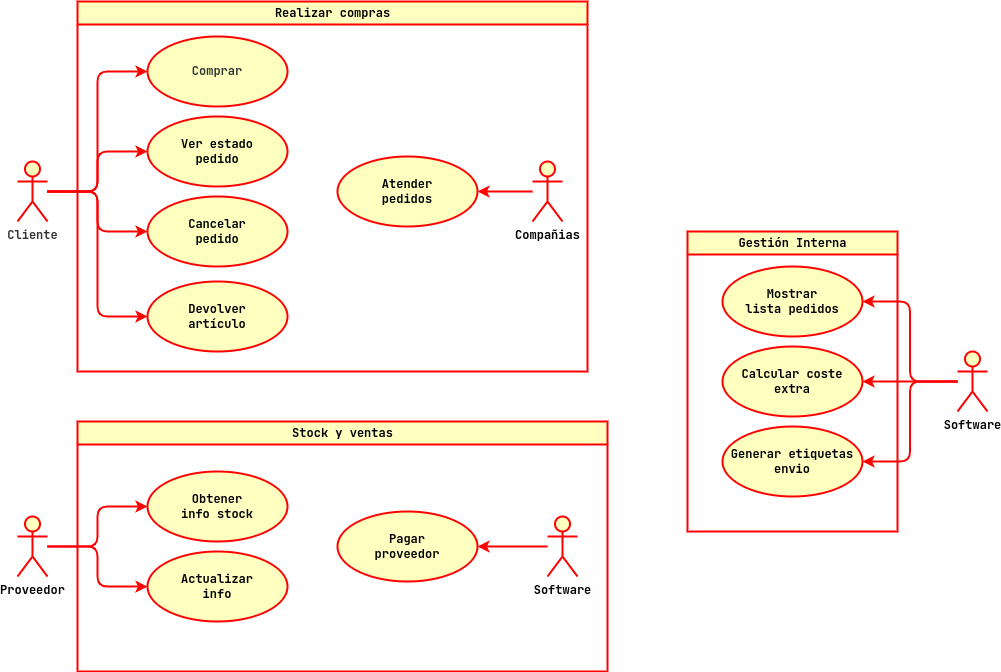

The diagram above was exported from draw.io. Its source (the exported page's mxGraphModel, read from the mxfile embedded in the PNG):
<mxGraphModel dx="1896" dy="885" grid="1" gridSize="10" guides="1" tooltips="1" connect="1" arrows="1" fold="1" page="1" pageScale="1" pageWidth="1169" pageHeight="827" math="0" shadow="0">
  <root>
    <mxCell id="0" />
    <mxCell id="1" parent="0" />
    <mxCell id="LQ380rj6-zCUb2j_dqiF-21" style="edgeStyle=orthogonalEdgeStyle;rounded=1;orthogonalLoop=1;jettySize=auto;html=1;entryX=0;entryY=0.5;entryDx=0;entryDy=0;fontFamily=Jetbrains Mono;fontSource=https%3A%2F%2Ffonts.googleapis.com%2Fcss%3Ffamily%3DJetbrains%2BMono;fontSize=12;fontColor=#000000;startSize=23;strokeColor=#FF0000;strokeWidth=2;fontStyle=1" edge="1" parent="1" source="LQ380rj6-zCUb2j_dqiF-1" target="LQ380rj6-zCUb2j_dqiF-4">
      <mxGeometry relative="1" as="geometry" />
    </mxCell>
    <mxCell id="LQ380rj6-zCUb2j_dqiF-22" style="edgeStyle=orthogonalEdgeStyle;rounded=1;orthogonalLoop=1;jettySize=auto;html=1;entryX=0;entryY=0.5;entryDx=0;entryDy=0;fontFamily=Jetbrains Mono;fontSource=https%3A%2F%2Ffonts.googleapis.com%2Fcss%3Ffamily%3DJetbrains%2BMono;fontSize=12;fontColor=#000000;startSize=23;strokeColor=#FF0000;strokeWidth=2;fontStyle=1" edge="1" parent="1" source="LQ380rj6-zCUb2j_dqiF-1" target="LQ380rj6-zCUb2j_dqiF-2">
      <mxGeometry relative="1" as="geometry" />
    </mxCell>
    <mxCell id="LQ380rj6-zCUb2j_dqiF-23" style="edgeStyle=orthogonalEdgeStyle;rounded=1;orthogonalLoop=1;jettySize=auto;html=1;entryX=0;entryY=0.5;entryDx=0;entryDy=0;fontFamily=Jetbrains Mono;fontSource=https%3A%2F%2Ffonts.googleapis.com%2Fcss%3Ffamily%3DJetbrains%2BMono;fontSize=12;fontColor=#000000;startSize=23;strokeColor=#FF0000;strokeWidth=2;fontStyle=1" edge="1" parent="1" source="LQ380rj6-zCUb2j_dqiF-1" target="LQ380rj6-zCUb2j_dqiF-5">
      <mxGeometry relative="1" as="geometry" />
    </mxCell>
    <mxCell id="LQ380rj6-zCUb2j_dqiF-30" style="edgeStyle=orthogonalEdgeStyle;rounded=1;orthogonalLoop=1;jettySize=auto;html=1;entryX=0;entryY=0.5;entryDx=0;entryDy=0;fontFamily=Jetbrains Mono;fontSource=https%3A%2F%2Ffonts.googleapis.com%2Fcss%3Ffamily%3DJetbrains%2BMono;fontSize=12;fontColor=#000000;startSize=23;strokeColor=#FF0000;strokeWidth=2;fontStyle=1" edge="1" parent="1" source="LQ380rj6-zCUb2j_dqiF-1" target="LQ380rj6-zCUb2j_dqiF-29">
      <mxGeometry relative="1" as="geometry" />
    </mxCell>
    <mxCell id="LQ380rj6-zCUb2j_dqiF-1" value="Cliente" style="shape=umlActor;verticalLabelPosition=bottom;verticalAlign=top;html=1;outlineConnect=0;fontFamily=Jetbrains Mono;fontSource=https%3A%2F%2Ffonts.googleapis.com%2Fcss%3Ffamily%3DJetbrains%2BMono;fontSize=12;fontColor=#333333;strokeColor=#FF0000;strokeWidth=2;fillColor=#FFFFC0;fontStyle=1" vertex="1" parent="1">
      <mxGeometry x="100" y="239" width="30" height="60" as="geometry" />
    </mxCell>
    <mxCell id="LQ380rj6-zCUb2j_dqiF-4" value="Ver estado&lt;br&gt;pedido" style="ellipse;whiteSpace=wrap;html=1;fontFamily=Jetbrains Mono;fontSource=https%3A%2F%2Ffonts.googleapis.com%2Fcss%3Ffamily%3DJetbrains%2BMono;fontSize=12;fontColor=#000000;strokeColor=#FF0000;strokeWidth=2;fillColor=#FFFFC0;fontStyle=1" vertex="1" parent="1">
      <mxGeometry x="230" y="194" width="140" height="70" as="geometry" />
    </mxCell>
    <mxCell id="LQ380rj6-zCUb2j_dqiF-5" value="Cancelar&lt;br&gt;pedido" style="ellipse;whiteSpace=wrap;html=1;fontFamily=Jetbrains Mono;fontSource=https%3A%2F%2Ffonts.googleapis.com%2Fcss%3Ffamily%3DJetbrains%2BMono;fontSize=12;fontColor=#000000;strokeColor=#FF0000;strokeWidth=2;fillColor=#FFFFC0;fontStyle=1" vertex="1" parent="1">
      <mxGeometry x="230" y="274" width="140" height="70" as="geometry" />
    </mxCell>
    <mxCell id="LQ380rj6-zCUb2j_dqiF-2" value="Comprar" style="ellipse;whiteSpace=wrap;html=1;fontFamily=Jetbrains Mono;fontSource=https%3A%2F%2Ffonts.googleapis.com%2Fcss%3Ffamily%3DJetbrains%2BMono;fontSize=12;fontColor=#333333;strokeColor=#FF0000;strokeWidth=2;fillColor=#FFFFC0;fontStyle=1" vertex="1" parent="1">
      <mxGeometry x="230" y="114" width="140" height="70" as="geometry" />
    </mxCell>
    <mxCell id="LQ380rj6-zCUb2j_dqiF-14" style="edgeStyle=orthogonalEdgeStyle;rounded=1;orthogonalLoop=1;jettySize=auto;html=1;entryX=1;entryY=0.5;entryDx=0;entryDy=0;fontFamily=Jetbrains Mono;fontSource=https%3A%2F%2Ffonts.googleapis.com%2Fcss%3Ffamily%3DJetbrains%2BMono;fontSize=12;fontColor=#000000;startSize=23;strokeColor=#FF0000;strokeWidth=2;fontStyle=1" edge="1" parent="1" source="LQ380rj6-zCUb2j_dqiF-10" target="LQ380rj6-zCUb2j_dqiF-11">
      <mxGeometry relative="1" as="geometry" />
    </mxCell>
    <mxCell id="LQ380rj6-zCUb2j_dqiF-15" style="edgeStyle=orthogonalEdgeStyle;rounded=1;orthogonalLoop=1;jettySize=auto;html=1;entryX=1;entryY=0.5;entryDx=0;entryDy=0;fontFamily=Jetbrains Mono;fontSource=https%3A%2F%2Ffonts.googleapis.com%2Fcss%3Ffamily%3DJetbrains%2BMono;fontSize=12;fontColor=#000000;startSize=23;strokeColor=#FF0000;strokeWidth=2;fontStyle=1" edge="1" parent="1" source="LQ380rj6-zCUb2j_dqiF-10" target="LQ380rj6-zCUb2j_dqiF-12">
      <mxGeometry relative="1" as="geometry" />
    </mxCell>
    <mxCell id="LQ380rj6-zCUb2j_dqiF-16" style="edgeStyle=orthogonalEdgeStyle;rounded=1;orthogonalLoop=1;jettySize=auto;html=1;entryX=1;entryY=0.5;entryDx=0;entryDy=0;fontFamily=Jetbrains Mono;fontSource=https%3A%2F%2Ffonts.googleapis.com%2Fcss%3Ffamily%3DJetbrains%2BMono;fontSize=12;fontColor=#000000;startSize=23;strokeColor=#FF0000;strokeWidth=2;fontStyle=1" edge="1" parent="1" source="LQ380rj6-zCUb2j_dqiF-10" target="LQ380rj6-zCUb2j_dqiF-13">
      <mxGeometry relative="1" as="geometry" />
    </mxCell>
    <mxCell id="LQ380rj6-zCUb2j_dqiF-10" value="Software" style="shape=umlActor;verticalLabelPosition=bottom;verticalAlign=top;html=1;fontFamily=Jetbrains Mono;fontSource=https%3A%2F%2Ffonts.googleapis.com%2Fcss%3Ffamily%3DJetbrains%2BMono;fontSize=12;fontColor=#000000;strokeColor=#FF0000;strokeWidth=2;fillColor=#FFFFC0;fontStyle=1" vertex="1" parent="1">
      <mxGeometry x="1040" y="429" width="30" height="60" as="geometry" />
    </mxCell>
    <mxCell id="LQ380rj6-zCUb2j_dqiF-11" value="Mostrar&lt;br&gt;lista pedidos" style="ellipse;whiteSpace=wrap;html=1;fontFamily=Jetbrains Mono;fontSource=https%3A%2F%2Ffonts.googleapis.com%2Fcss%3Ffamily%3DJetbrains%2BMono;fontSize=12;fontColor=#000000;strokeColor=#FF0000;strokeWidth=2;fillColor=#FFFFC0;fontStyle=1" vertex="1" parent="1">
      <mxGeometry x="805" y="344" width="140" height="70" as="geometry" />
    </mxCell>
    <mxCell id="LQ380rj6-zCUb2j_dqiF-12" value="Calcular coste&lt;br&gt;extra" style="ellipse;whiteSpace=wrap;html=1;fontFamily=Jetbrains Mono;fontSource=https%3A%2F%2Ffonts.googleapis.com%2Fcss%3Ffamily%3DJetbrains%2BMono;fontSize=12;fontColor=#000000;strokeColor=#FF0000;strokeWidth=2;fillColor=#FFFFC0;fontStyle=1" vertex="1" parent="1">
      <mxGeometry x="805" y="424" width="140" height="70" as="geometry" />
    </mxCell>
    <mxCell id="LQ380rj6-zCUb2j_dqiF-13" value="Generar etiquetas&lt;br&gt;envio" style="ellipse;whiteSpace=wrap;html=1;fontFamily=Jetbrains Mono;fontSource=https%3A%2F%2Ffonts.googleapis.com%2Fcss%3Ffamily%3DJetbrains%2BMono;fontSize=12;fontColor=#000000;strokeColor=#FF0000;strokeWidth=2;fillColor=#FFFFC0;fontStyle=1" vertex="1" parent="1">
      <mxGeometry x="805" y="504" width="140" height="70" as="geometry" />
    </mxCell>
    <mxCell id="LQ380rj6-zCUb2j_dqiF-25" value="Gestión Interna" style="swimlane;fontFamily=Jetbrains Mono;fontSource=https%3A%2F%2Ffonts.googleapis.com%2Fcss%3Ffamily%3DJetbrains%2BMono;fontSize=12;fontColor=#000000;strokeColor=#FF0000;strokeWidth=2;fillColor=#FFFFC0;html=1;fontStyle=1" vertex="1" parent="1">
      <mxGeometry x="770" y="309" width="210" height="300" as="geometry" />
    </mxCell>
    <mxCell id="LQ380rj6-zCUb2j_dqiF-29" value="Devolver&lt;br&gt;artículo" style="ellipse;whiteSpace=wrap;html=1;fontFamily=Jetbrains Mono;fontSource=https%3A%2F%2Ffonts.googleapis.com%2Fcss%3Ffamily%3DJetbrains%2BMono;fontSize=12;fontColor=#000000;strokeColor=#FF0000;strokeWidth=2;fillColor=#FFFFC0;fontStyle=1" vertex="1" parent="1">
      <mxGeometry x="230" y="359" width="140" height="70" as="geometry" />
    </mxCell>
    <mxCell id="LQ380rj6-zCUb2j_dqiF-35" style="edgeStyle=orthogonalEdgeStyle;rounded=1;orthogonalLoop=1;jettySize=auto;html=1;fontFamily=Jetbrains Mono;fontSource=https%3A%2F%2Ffonts.googleapis.com%2Fcss%3Ffamily%3DJetbrains%2BMono;fontSize=12;fontColor=#000000;startSize=23;strokeColor=#FF0000;strokeWidth=2;fontStyle=1" edge="1" parent="1" source="LQ380rj6-zCUb2j_dqiF-31" target="LQ380rj6-zCUb2j_dqiF-32">
      <mxGeometry relative="1" as="geometry" />
    </mxCell>
    <mxCell id="LQ380rj6-zCUb2j_dqiF-31" value="Compañias" style="shape=umlActor;verticalLabelPosition=bottom;verticalAlign=top;html=1;outlineConnect=0;fontFamily=Jetbrains Mono;fontSource=https%3A%2F%2Ffonts.googleapis.com%2Fcss%3Ffamily%3DJetbrains%2BMono;fontSize=12;fontColor=#000000;strokeColor=#FF0000;strokeWidth=2;fillColor=#FFFFC0;fontStyle=1" vertex="1" parent="1">
      <mxGeometry x="615" y="239" width="30" height="60" as="geometry" />
    </mxCell>
    <mxCell id="LQ380rj6-zCUb2j_dqiF-32" value="Atender&lt;br&gt;pedidos" style="ellipse;whiteSpace=wrap;html=1;fontFamily=Jetbrains Mono;fontSource=https%3A%2F%2Ffonts.googleapis.com%2Fcss%3Ffamily%3DJetbrains%2BMono;fontSize=12;fontColor=#000000;strokeColor=#FF0000;strokeWidth=2;fillColor=#FFFFC0;fontStyle=1" vertex="1" parent="1">
      <mxGeometry x="420" y="234" width="140" height="70" as="geometry" />
    </mxCell>
    <mxCell id="LQ380rj6-zCUb2j_dqiF-39" style="edgeStyle=orthogonalEdgeStyle;rounded=1;orthogonalLoop=1;jettySize=auto;html=1;entryX=0;entryY=0.5;entryDx=0;entryDy=0;fontFamily=Jetbrains Mono;fontSource=https%3A%2F%2Ffonts.googleapis.com%2Fcss%3Ffamily%3DJetbrains%2BMono;fontSize=12;fontColor=#000000;startSize=23;strokeColor=#FF0000;strokeWidth=2;fontStyle=1" edge="1" parent="1" source="LQ380rj6-zCUb2j_dqiF-36" target="LQ380rj6-zCUb2j_dqiF-37">
      <mxGeometry relative="1" as="geometry" />
    </mxCell>
    <mxCell id="LQ380rj6-zCUb2j_dqiF-40" style="edgeStyle=orthogonalEdgeStyle;rounded=1;orthogonalLoop=1;jettySize=auto;html=1;fontFamily=Jetbrains Mono;fontSource=https%3A%2F%2Ffonts.googleapis.com%2Fcss%3Ffamily%3DJetbrains%2BMono;fontSize=12;fontColor=#000000;startSize=23;strokeColor=#FF0000;strokeWidth=2;fontStyle=1" edge="1" parent="1" source="LQ380rj6-zCUb2j_dqiF-36" target="LQ380rj6-zCUb2j_dqiF-38">
      <mxGeometry relative="1" as="geometry" />
    </mxCell>
    <mxCell id="LQ380rj6-zCUb2j_dqiF-36" value="Proveedor" style="shape=umlActor;verticalLabelPosition=bottom;verticalAlign=top;html=1;fontFamily=Jetbrains Mono;fontSource=https%3A%2F%2Ffonts.googleapis.com%2Fcss%3Ffamily%3DJetbrains%2BMono;fontSize=12;fontColor=#000000;strokeColor=#FF0000;strokeWidth=2;fillColor=#FFFFC0;fontStyle=1" vertex="1" parent="1">
      <mxGeometry x="100" y="594" width="30" height="60" as="geometry" />
    </mxCell>
    <mxCell id="LQ380rj6-zCUb2j_dqiF-37" value="Obtener&lt;br&gt;info stock" style="ellipse;whiteSpace=wrap;html=1;fontFamily=Jetbrains Mono;fontSource=https%3A%2F%2Ffonts.googleapis.com%2Fcss%3Ffamily%3DJetbrains%2BMono;fontSize=12;fontColor=#000000;strokeColor=#FF0000;strokeWidth=2;fillColor=#FFFFC0;fontStyle=1" vertex="1" parent="1">
      <mxGeometry x="230" y="549" width="140" height="70" as="geometry" />
    </mxCell>
    <mxCell id="LQ380rj6-zCUb2j_dqiF-38" value="Actualizar&lt;br&gt;info" style="ellipse;whiteSpace=wrap;html=1;fontFamily=Jetbrains Mono;fontSource=https%3A%2F%2Ffonts.googleapis.com%2Fcss%3Ffamily%3DJetbrains%2BMono;fontSize=12;fontColor=#000000;strokeColor=#FF0000;strokeWidth=2;fillColor=#FFFFC0;fontStyle=1" vertex="1" parent="1">
      <mxGeometry x="230" y="629" width="140" height="70" as="geometry" />
    </mxCell>
    <mxCell id="LQ380rj6-zCUb2j_dqiF-43" style="edgeStyle=orthogonalEdgeStyle;rounded=1;orthogonalLoop=1;jettySize=auto;html=1;entryX=1;entryY=0.5;entryDx=0;entryDy=0;fontFamily=Jetbrains Mono;fontSource=https%3A%2F%2Ffonts.googleapis.com%2Fcss%3Ffamily%3DJetbrains%2BMono;fontSize=12;fontColor=#000000;startSize=23;strokeColor=#FF0000;strokeWidth=2;fontStyle=1" edge="1" parent="1" source="LQ380rj6-zCUb2j_dqiF-41" target="LQ380rj6-zCUb2j_dqiF-42">
      <mxGeometry relative="1" as="geometry" />
    </mxCell>
    <mxCell id="LQ380rj6-zCUb2j_dqiF-41" value="Software" style="shape=umlActor;verticalLabelPosition=bottom;verticalAlign=top;html=1;fontFamily=Jetbrains Mono;fontSource=https%3A%2F%2Ffonts.googleapis.com%2Fcss%3Ffamily%3DJetbrains%2BMono;fontSize=12;fontColor=#000000;strokeColor=#FF0000;strokeWidth=2;fillColor=#FFFFC0;fontStyle=1" vertex="1" parent="1">
      <mxGeometry x="630" y="594" width="30" height="60" as="geometry" />
    </mxCell>
    <mxCell id="LQ380rj6-zCUb2j_dqiF-42" value="Pagar&lt;br&gt;proveedor" style="ellipse;whiteSpace=wrap;html=1;fontFamily=Jetbrains Mono;fontSource=https%3A%2F%2Ffonts.googleapis.com%2Fcss%3Ffamily%3DJetbrains%2BMono;fontSize=12;fontColor=#000000;strokeColor=#FF0000;strokeWidth=2;fillColor=#FFFFC0;fontStyle=1" vertex="1" parent="1">
      <mxGeometry x="420" y="589" width="140" height="70" as="geometry" />
    </mxCell>
    <mxCell id="LQ380rj6-zCUb2j_dqiF-44" value="Realizar compras" style="swimlane;fontFamily=Jetbrains Mono;fontSource=https%3A%2F%2Ffonts.googleapis.com%2Fcss%3Ffamily%3DJetbrains%2BMono;fontSize=12;fontColor=#000000;strokeColor=#FF0000;strokeWidth=2;fillColor=#FFFFC0;html=1;" vertex="1" parent="1">
      <mxGeometry x="160" y="79" width="510" height="370" as="geometry" />
    </mxCell>
    <mxCell id="LQ380rj6-zCUb2j_dqiF-45" value="Stock y ventas" style="swimlane;fontFamily=Jetbrains Mono;fontSource=https%3A%2F%2Ffonts.googleapis.com%2Fcss%3Ffamily%3DJetbrains%2BMono;fontSize=12;fontColor=#000000;strokeColor=#FF0000;strokeWidth=2;fillColor=#FFFFC0;html=1;startSize=23;" vertex="1" parent="1">
      <mxGeometry x="160" y="499" width="530" height="250" as="geometry" />
    </mxCell>
  </root>
</mxGraphModel>